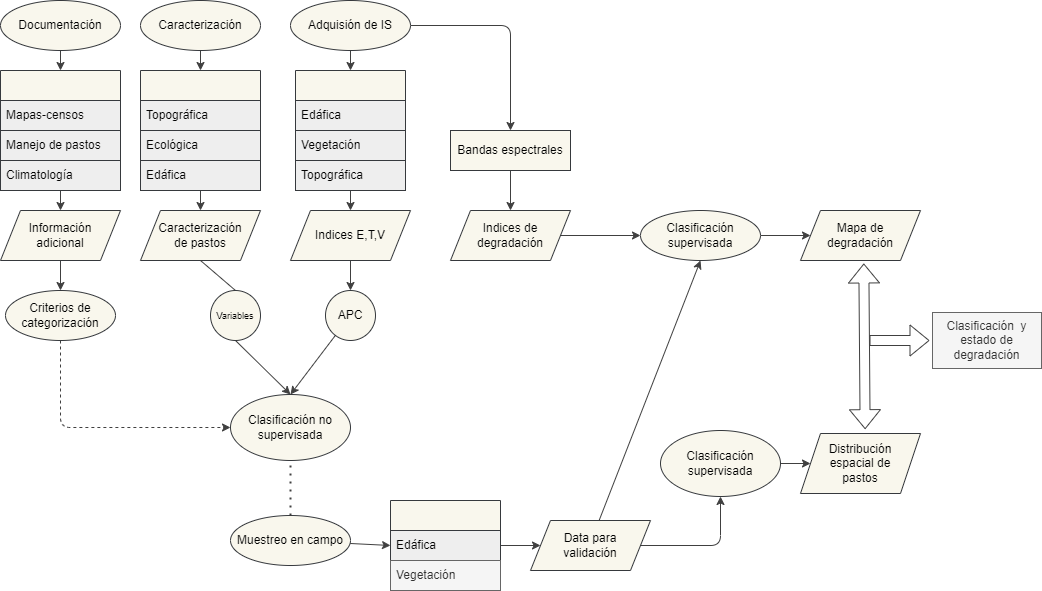

The diagram above was exported from draw.io. Its source (the exported page's mxGraphModel, read from the mxfile embedded in the PNG):
<mxGraphModel dx="1173" dy="771" grid="0" gridSize="10" guides="1" tooltips="1" connect="1" arrows="1" fold="1" page="1" pageScale="1" pageWidth="1169" pageHeight="827" background="#ffffff" math="0" shadow="0">
  <root>
    <mxCell id="0" />
    <mxCell id="1" parent="0" />
    <mxCell id="61" style="edgeStyle=none;html=1;entryX=0.5;entryY=0;entryDx=0;entryDy=0;strokeColor=#404040;" parent="1" source="2" target="3" edge="1">
      <mxGeometry relative="1" as="geometry" />
    </mxCell>
    <mxCell id="2" value="Caracterización" style="ellipse;whiteSpace=wrap;html=1;labelBackgroundColor=none;labelBorderColor=none;swimlaneFillColor=none;fillColor=#f9f7ed;strokeColor=#36393d;fontColor=#000000;" parent="1" vertex="1">
      <mxGeometry x="170" y="20" width="120" height="50" as="geometry" />
    </mxCell>
    <mxCell id="68" style="edgeStyle=none;html=1;entryX=0.5;entryY=0;entryDx=0;entryDy=0;strokeColor=#404040;" parent="1" source="3" target="11" edge="1">
      <mxGeometry relative="1" as="geometry" />
    </mxCell>
    <mxCell id="3" value="" style="swimlane;fontStyle=0;childLayout=stackLayout;horizontal=1;startSize=30;horizontalStack=0;resizeParent=1;resizeParentMax=0;resizeLast=0;collapsible=1;marginBottom=0;whiteSpace=wrap;html=1;labelBackgroundColor=none;labelBorderColor=none;swimlaneFillColor=none;fillColor=#f9f7ed;strokeColor=#36393d;fontColor=#000000;" parent="1" vertex="1">
      <mxGeometry x="170" y="90" width="120" height="120" as="geometry">
        <mxRectangle x="110" y="180" width="60" height="30" as="alternateBounds" />
      </mxGeometry>
    </mxCell>
    <mxCell id="4" value="Topográfica" style="text;strokeColor=#36393d;fillColor=#eeeeee;align=left;verticalAlign=middle;spacingLeft=4;spacingRight=4;overflow=hidden;points=[[0,0.5],[1,0.5]];portConstraint=eastwest;rotatable=0;whiteSpace=wrap;html=1;fontColor=#030303;" parent="3" vertex="1">
      <mxGeometry y="30" width="120" height="30" as="geometry" />
    </mxCell>
    <mxCell id="5" value="Ecológica" style="text;strokeColor=#36393d;fillColor=#eeeeee;align=left;verticalAlign=middle;spacingLeft=4;spacingRight=4;overflow=hidden;points=[[0,0.5],[1,0.5]];portConstraint=eastwest;rotatable=0;whiteSpace=wrap;html=1;fontColor=#030303;" parent="3" vertex="1">
      <mxGeometry y="60" width="120" height="30" as="geometry" />
    </mxCell>
    <mxCell id="6" value="Edáfica" style="text;strokeColor=#36393d;fillColor=#eeeeee;align=left;verticalAlign=middle;spacingLeft=4;spacingRight=4;overflow=hidden;points=[[0,0.5],[1,0.5]];portConstraint=eastwest;rotatable=0;whiteSpace=wrap;html=1;fontColor=#030303;" parent="3" vertex="1">
      <mxGeometry y="90" width="120" height="30" as="geometry" />
    </mxCell>
    <mxCell id="64" style="edgeStyle=none;html=1;entryX=0.5;entryY=0;entryDx=0;entryDy=0;strokeColor=#404040;" parent="1" source="8" target="13" edge="1">
      <mxGeometry relative="1" as="geometry" />
    </mxCell>
    <mxCell id="72" style="edgeStyle=none;html=1;entryX=0.5;entryY=0;entryDx=0;entryDy=0;exitX=1;exitY=0.5;exitDx=0;exitDy=0;strokeColor=#404040;" parent="1" source="8" target="41" edge="1">
      <mxGeometry relative="1" as="geometry">
        <Array as="points">
          <mxPoint x="540" y="45" />
        </Array>
      </mxGeometry>
    </mxCell>
    <mxCell id="8" value="Adquisión de IS" style="ellipse;whiteSpace=wrap;html=1;labelBackgroundColor=none;labelBorderColor=none;swimlaneFillColor=none;fillColor=#f9f7ed;strokeColor=#36393d;fontColor=#000000;" parent="1" vertex="1">
      <mxGeometry x="320" y="20" width="120" height="50" as="geometry" />
    </mxCell>
    <mxCell id="84" style="edgeStyle=none;html=1;entryX=0.5;entryY=0;entryDx=0;entryDy=0;exitX=0.5;exitY=1;exitDx=0;exitDy=0;startArrow=none;strokeColor=#404040;" parent="1" source="96" target="27" edge="1">
      <mxGeometry relative="1" as="geometry" />
    </mxCell>
    <mxCell id="11" value="Caracterización &lt;br&gt;de pastos" style="shape=parallelogram;perimeter=parallelogramPerimeter;whiteSpace=wrap;html=1;fixedSize=1;labelBackgroundColor=none;labelBorderColor=none;swimlaneFillColor=none;fillColor=#f9f7ed;strokeColor=#36393d;fontColor=#000000;" parent="1" vertex="1">
      <mxGeometry x="170" y="230" width="120" height="50" as="geometry" />
    </mxCell>
    <mxCell id="69" style="edgeStyle=none;html=1;entryX=0.5;entryY=0;entryDx=0;entryDy=0;strokeColor=#404040;" parent="1" source="13" target="18" edge="1">
      <mxGeometry relative="1" as="geometry" />
    </mxCell>
    <mxCell id="13" value="" style="swimlane;fontStyle=0;childLayout=stackLayout;horizontal=1;startSize=30;horizontalStack=0;resizeParent=1;resizeParentMax=0;resizeLast=0;collapsible=1;marginBottom=0;whiteSpace=wrap;html=1;labelBackgroundColor=none;labelBorderColor=none;swimlaneFillColor=none;fillColor=#f9f7ed;strokeColor=#36393d;fontColor=#000000;" parent="1" vertex="1">
      <mxGeometry x="325" y="90" width="110" height="120" as="geometry" />
    </mxCell>
    <mxCell id="14" value="Edáfica" style="text;strokeColor=#36393d;fillColor=#eeeeee;align=left;verticalAlign=middle;spacingLeft=4;spacingRight=4;overflow=hidden;points=[[0,0.5],[1,0.5]];portConstraint=eastwest;rotatable=0;whiteSpace=wrap;html=1;fontColor=#030303;" parent="13" vertex="1">
      <mxGeometry y="30" width="110" height="30" as="geometry" />
    </mxCell>
    <mxCell id="15" value="Vegetación" style="text;strokeColor=#36393d;fillColor=#eeeeee;align=left;verticalAlign=middle;spacingLeft=4;spacingRight=4;overflow=hidden;points=[[0,0.5],[1,0.5]];portConstraint=eastwest;rotatable=0;whiteSpace=wrap;html=1;fontColor=#030303;" parent="13" vertex="1">
      <mxGeometry y="60" width="110" height="30" as="geometry" />
    </mxCell>
    <mxCell id="16" value="Topográfica" style="text;strokeColor=#36393d;fillColor=#eeeeee;align=left;verticalAlign=middle;spacingLeft=4;spacingRight=4;overflow=hidden;points=[[0,0.5],[1,0.5]];portConstraint=eastwest;rotatable=0;whiteSpace=wrap;html=1;fontColor=#030303;" parent="13" vertex="1">
      <mxGeometry y="90" width="110" height="30" as="geometry" />
    </mxCell>
    <mxCell id="71" style="edgeStyle=none;html=1;entryX=0.5;entryY=0;entryDx=0;entryDy=0;strokeColor=#404040;" parent="1" source="18" target="19" edge="1">
      <mxGeometry relative="1" as="geometry" />
    </mxCell>
    <mxCell id="18" value="Indices E,T,V" style="shape=parallelogram;perimeter=parallelogramPerimeter;whiteSpace=wrap;html=1;fixedSize=1;labelBackgroundColor=none;labelBorderColor=none;swimlaneFillColor=none;fillColor=#f9f7ed;strokeColor=#36393d;fontColor=#000000;" parent="1" vertex="1">
      <mxGeometry x="320" y="230" width="120" height="50" as="geometry" />
    </mxCell>
    <mxCell id="76" style="edgeStyle=none;html=1;entryX=0.5;entryY=0;entryDx=0;entryDy=0;strokeColor=#404040;" parent="1" source="19" target="27" edge="1">
      <mxGeometry relative="1" as="geometry" />
    </mxCell>
    <mxCell id="19" value="APC" style="ellipse;whiteSpace=wrap;html=1;aspect=fixed;labelBackgroundColor=none;labelBorderColor=none;swimlaneFillColor=none;fillColor=#f9f7ed;strokeColor=#36393d;fontColor=#000000;" parent="1" vertex="1">
      <mxGeometry x="355" y="310" width="50" height="50" as="geometry" />
    </mxCell>
    <mxCell id="60" style="edgeStyle=none;html=1;exitX=0.5;exitY=1;exitDx=0;exitDy=0;entryX=0.5;entryY=0;entryDx=0;entryDy=0;strokeColor=#404040;" parent="1" source="20" target="21" edge="1">
      <mxGeometry relative="1" as="geometry" />
    </mxCell>
    <mxCell id="20" value="Documentación" style="ellipse;whiteSpace=wrap;html=1;labelBackgroundColor=none;labelBorderColor=none;swimlaneFillColor=none;fillColor=#f9f7ed;strokeColor=#36393d;fontColor=#000000;" parent="1" vertex="1">
      <mxGeometry x="30" y="20" width="120" height="50" as="geometry" />
    </mxCell>
    <mxCell id="66" style="edgeStyle=none;html=1;entryX=0.5;entryY=0;entryDx=0;entryDy=0;strokeColor=#404040;" parent="1" source="21" target="25" edge="1">
      <mxGeometry relative="1" as="geometry" />
    </mxCell>
    <mxCell id="21" value="" style="swimlane;fontStyle=0;childLayout=stackLayout;horizontal=1;startSize=30;horizontalStack=0;resizeParent=1;resizeParentMax=0;resizeLast=0;collapsible=1;marginBottom=0;whiteSpace=wrap;html=1;labelBackgroundColor=none;labelBorderColor=none;swimlaneFillColor=none;fillColor=#f9f7ed;strokeColor=#36393d;fontColor=#000000;" parent="1" vertex="1">
      <mxGeometry x="30" y="90" width="120" height="120" as="geometry">
        <mxRectangle x="30" y="90" width="60" height="30" as="alternateBounds" />
      </mxGeometry>
    </mxCell>
    <mxCell id="22" value="Mapas-censos" style="text;strokeColor=#36393d;fillColor=#eeeeee;align=left;verticalAlign=middle;spacingLeft=4;spacingRight=4;overflow=hidden;points=[[0,0.5],[1,0.5]];portConstraint=eastwest;rotatable=0;whiteSpace=wrap;html=1;fontColor=#030303;" parent="21" vertex="1">
      <mxGeometry y="30" width="120" height="30" as="geometry" />
    </mxCell>
    <mxCell id="23" value="Manejo de pastos" style="text;strokeColor=#36393d;fillColor=#eeeeee;align=left;verticalAlign=middle;spacingLeft=4;spacingRight=4;overflow=hidden;points=[[0,0.5],[1,0.5]];portConstraint=eastwest;rotatable=0;whiteSpace=wrap;html=1;fontColor=#030303;" parent="21" vertex="1">
      <mxGeometry y="60" width="120" height="30" as="geometry" />
    </mxCell>
    <mxCell id="24" value="Climatología" style="text;strokeColor=#36393d;fillColor=#eeeeee;align=left;verticalAlign=middle;spacingLeft=4;spacingRight=4;overflow=hidden;points=[[0,0.5],[1,0.5]];portConstraint=eastwest;rotatable=0;whiteSpace=wrap;html=1;fontColor=#030303;" parent="21" vertex="1">
      <mxGeometry y="90" width="120" height="30" as="geometry" />
    </mxCell>
    <mxCell id="74" style="edgeStyle=none;html=1;entryX=0.5;entryY=0;entryDx=0;entryDy=0;strokeColor=#404040;" parent="1" source="25" target="38" edge="1">
      <mxGeometry relative="1" as="geometry" />
    </mxCell>
    <mxCell id="25" value="Información &lt;br&gt;adicional" style="shape=parallelogram;perimeter=parallelogramPerimeter;whiteSpace=wrap;html=1;fixedSize=1;labelBackgroundColor=none;labelBorderColor=none;swimlaneFillColor=none;fillColor=#f9f7ed;strokeColor=#36393d;fontColor=#000000;" parent="1" vertex="1">
      <mxGeometry x="30" y="230" width="120" height="50" as="geometry" />
    </mxCell>
    <mxCell id="27" value="Clasificación no supervisada" style="ellipse;whiteSpace=wrap;html=1;labelBackgroundColor=none;labelBorderColor=none;swimlaneFillColor=none;fillColor=#f9f7ed;strokeColor=#36393d;fontColor=#000000;" parent="1" vertex="1">
      <mxGeometry x="260" y="414" width="120" height="66" as="geometry" />
    </mxCell>
    <mxCell id="95" style="edgeStyle=none;html=1;strokeColor=#404040;" parent="1" source="28" target="42" edge="1">
      <mxGeometry relative="1" as="geometry" />
    </mxCell>
    <mxCell id="28" value="Clasificación supervisada" style="ellipse;whiteSpace=wrap;html=1;labelBackgroundColor=none;labelBorderColor=none;swimlaneFillColor=none;fillColor=#f9f7ed;strokeColor=#36393d;fontColor=#000000;" parent="1" vertex="1">
      <mxGeometry x="690" y="450" width="120" height="66" as="geometry" />
    </mxCell>
    <mxCell id="77" style="edgeStyle=none;html=1;entryX=0;entryY=0.5;entryDx=0;entryDy=0;strokeColor=#404040;" parent="1" source="29" target="33" edge="1">
      <mxGeometry relative="1" as="geometry" />
    </mxCell>
    <mxCell id="29" value="Muestreo en campo" style="ellipse;whiteSpace=wrap;html=1;labelBackgroundColor=none;labelBorderColor=none;swimlaneFillColor=none;fillColor=#f9f7ed;strokeColor=#36393d;fontColor=#000000;" parent="1" vertex="1">
      <mxGeometry x="260" y="535" width="120" height="50" as="geometry" />
    </mxCell>
    <mxCell id="78" style="edgeStyle=none;html=1;entryX=0;entryY=0.5;entryDx=0;entryDy=0;exitX=1;exitY=0.5;exitDx=0;exitDy=0;strokeColor=#404040;" parent="1" source="33" target="36" edge="1">
      <mxGeometry relative="1" as="geometry" />
    </mxCell>
    <mxCell id="32" value="" style="swimlane;fontStyle=0;childLayout=stackLayout;horizontal=1;startSize=30;horizontalStack=0;resizeParent=1;resizeParentMax=0;resizeLast=0;collapsible=1;marginBottom=0;whiteSpace=wrap;html=1;labelBackgroundColor=none;labelBorderColor=none;swimlaneFillColor=none;fillColor=#f9f7ed;strokeColor=#36393d;fontColor=#000000;" parent="1" vertex="1">
      <mxGeometry x="420" y="520" width="110" height="90" as="geometry" />
    </mxCell>
    <mxCell id="33" value="Edáfica" style="text;strokeColor=#36393d;fillColor=#eeeeee;align=left;verticalAlign=middle;spacingLeft=4;spacingRight=4;overflow=hidden;points=[[0,0.5],[1,0.5]];portConstraint=eastwest;rotatable=0;whiteSpace=wrap;html=1;fontColor=#030303;" parent="32" vertex="1">
      <mxGeometry y="30" width="110" height="30" as="geometry" />
    </mxCell>
    <mxCell id="34" value="Vegetación" style="text;strokeColor=#666666;fillColor=#f5f5f5;align=left;verticalAlign=middle;spacingLeft=4;spacingRight=4;overflow=hidden;points=[[0,0.5],[1,0.5]];portConstraint=eastwest;rotatable=0;whiteSpace=wrap;html=1;labelBackgroundColor=none;labelBorderColor=none;swimlaneFillColor=none;fontColor=#333333;" parent="32" vertex="1">
      <mxGeometry y="60" width="110" height="30" as="geometry" />
    </mxCell>
    <mxCell id="80" style="edgeStyle=none;html=1;entryX=0.5;entryY=1;entryDx=0;entryDy=0;strokeColor=#404040;" parent="1" source="36" target="28" edge="1">
      <mxGeometry relative="1" as="geometry">
        <Array as="points">
          <mxPoint x="750" y="565" />
        </Array>
      </mxGeometry>
    </mxCell>
    <mxCell id="81" style="edgeStyle=none;html=1;entryX=0.5;entryY=1;entryDx=0;entryDy=0;exitX=0.569;exitY=0.017;exitDx=0;exitDy=0;exitPerimeter=0;strokeColor=#404040;" parent="1" source="36" target="54" edge="1">
      <mxGeometry relative="1" as="geometry" />
    </mxCell>
    <mxCell id="36" value="Data para &lt;br&gt;validación" style="shape=parallelogram;perimeter=parallelogramPerimeter;whiteSpace=wrap;html=1;fixedSize=1;labelBackgroundColor=none;labelBorderColor=none;swimlaneFillColor=none;fillColor=#f9f7ed;strokeColor=#36393d;fontColor=#000000;" parent="1" vertex="1">
      <mxGeometry x="560" y="540" width="120" height="50" as="geometry" />
    </mxCell>
    <mxCell id="75" style="edgeStyle=none;html=1;entryX=0;entryY=0.5;entryDx=0;entryDy=0;exitX=0.5;exitY=1;exitDx=0;exitDy=0;dashed=1;strokeColor=#404040;" parent="1" source="38" target="27" edge="1">
      <mxGeometry relative="1" as="geometry">
        <Array as="points">
          <mxPoint x="90" y="447" />
        </Array>
      </mxGeometry>
    </mxCell>
    <mxCell id="38" value="Criterios de categorización" style="ellipse;whiteSpace=wrap;html=1;labelBackgroundColor=none;labelBorderColor=none;swimlaneFillColor=none;fillColor=#f9f7ed;strokeColor=#36393d;fontColor=#000000;" parent="1" vertex="1">
      <mxGeometry x="35" y="310" width="110" height="50" as="geometry" />
    </mxCell>
    <mxCell id="82" style="edgeStyle=none;html=1;exitX=1;exitY=0.5;exitDx=0;exitDy=0;strokeColor=#404040;" parent="1" source="39" target="54" edge="1">
      <mxGeometry relative="1" as="geometry" />
    </mxCell>
    <mxCell id="39" value="Indices de&lt;br&gt;degradación" style="shape=parallelogram;perimeter=parallelogramPerimeter;whiteSpace=wrap;html=1;fixedSize=1;labelBackgroundColor=none;labelBorderColor=none;swimlaneFillColor=none;fillColor=#f9f7ed;strokeColor=#36393d;fontColor=#000000;" parent="1" vertex="1">
      <mxGeometry x="480" y="230" width="120" height="50" as="geometry" />
    </mxCell>
    <mxCell id="73" style="edgeStyle=none;html=1;exitX=0.5;exitY=1;exitDx=0;exitDy=0;entryX=0.5;entryY=0;entryDx=0;entryDy=0;strokeColor=#404040;" parent="1" source="41" target="39" edge="1">
      <mxGeometry relative="1" as="geometry" />
    </mxCell>
    <mxCell id="41" value="Bandas espectrales" style="rounded=0;whiteSpace=wrap;html=1;labelBackgroundColor=none;labelBorderColor=none;swimlaneFillColor=none;fillColor=#f9f7ed;strokeColor=#36393d;fontColor=#000000;" parent="1" vertex="1">
      <mxGeometry x="480" y="150" width="120" height="40" as="geometry" />
    </mxCell>
    <mxCell id="42" value="Distribución &lt;br&gt;espacial de &lt;br&gt;pastos" style="shape=parallelogram;perimeter=parallelogramPerimeter;whiteSpace=wrap;html=1;fixedSize=1;labelBackgroundColor=none;labelBorderColor=none;swimlaneFillColor=none;fillColor=#f9f7ed;strokeColor=#36393d;fontColor=#000000;" parent="1" vertex="1">
      <mxGeometry x="830" y="453" width="120" height="60" as="geometry" />
    </mxCell>
    <mxCell id="53" value="Mapa de &lt;br&gt;degradación" style="shape=parallelogram;perimeter=parallelogramPerimeter;whiteSpace=wrap;html=1;fixedSize=1;labelBackgroundColor=none;labelBorderColor=none;swimlaneFillColor=none;fillColor=#f9f7ed;strokeColor=#36393d;fontColor=#000000;" parent="1" vertex="1">
      <mxGeometry x="830" y="230" width="120" height="50" as="geometry" />
    </mxCell>
    <mxCell id="83" style="edgeStyle=none;html=1;exitX=1;exitY=0.5;exitDx=0;exitDy=0;strokeColor=#404040;" parent="1" source="54" target="53" edge="1">
      <mxGeometry relative="1" as="geometry" />
    </mxCell>
    <mxCell id="54" value="Clasificación supervisada" style="ellipse;whiteSpace=wrap;html=1;labelBackgroundColor=none;labelBorderColor=none;swimlaneFillColor=none;fillColor=#f9f7ed;strokeColor=#36393d;fontColor=#000000;" parent="1" vertex="1">
      <mxGeometry x="670" y="230" width="120" height="50" as="geometry" />
    </mxCell>
    <mxCell id="55" value="Clasificación&amp;nbsp; y estado de degradación" style="rounded=0;whiteSpace=wrap;html=1;labelBackgroundColor=none;labelBorderColor=none;swimlaneFillColor=none;fillColor=#f5f5f5;strokeColor=#666666;fontColor=#333333;" parent="1" vertex="1">
      <mxGeometry x="962" y="332" width="109" height="56" as="geometry" />
    </mxCell>
    <mxCell id="56" value="" style="shape=flexArrow;endArrow=classic;startArrow=classic;html=1;exitX=0.597;exitY=-0.072;exitDx=0;exitDy=0;exitPerimeter=0;entryX=0.586;entryY=1.06;entryDx=0;entryDy=0;entryPerimeter=0;strokeColor=#404040;" parent="1" edge="1">
      <mxGeometry width="100" height="100" relative="1" as="geometry">
        <mxPoint x="894.6399999999999" y="448.68000000000006" as="sourcePoint" />
        <mxPoint x="893.3200000000002" y="283" as="targetPoint" />
      </mxGeometry>
    </mxCell>
    <mxCell id="57" value="" style="shape=flexArrow;endArrow=classic;html=1;strokeColor=#404040;" parent="1" edge="1">
      <mxGeometry width="50" height="50" relative="1" as="geometry">
        <mxPoint x="899" y="360" as="sourcePoint" />
        <mxPoint x="959" y="360" as="targetPoint" />
      </mxGeometry>
    </mxCell>
    <mxCell id="94" value="" style="endArrow=none;dashed=1;html=1;dashPattern=1 3;strokeWidth=2;exitX=0.5;exitY=0;exitDx=0;exitDy=0;strokeColor=#404040;" parent="1" source="29" edge="1">
      <mxGeometry width="50" height="50" relative="1" as="geometry">
        <mxPoint x="270" y="530" as="sourcePoint" />
        <mxPoint x="320" y="480" as="targetPoint" />
      </mxGeometry>
    </mxCell>
    <mxCell id="97" value="" style="edgeStyle=none;html=1;entryX=0.5;entryY=0;entryDx=0;entryDy=0;exitX=0.5;exitY=1;exitDx=0;exitDy=0;endArrow=none;strokeColor=#404040;" edge="1" parent="1" source="11" target="96">
      <mxGeometry relative="1" as="geometry">
        <mxPoint x="230" y="280" as="sourcePoint" />
        <mxPoint x="320" y="414" as="targetPoint" />
      </mxGeometry>
    </mxCell>
    <mxCell id="96" value="&lt;font style=&quot;font-size: 9px;&quot;&gt;Variables&lt;/font&gt;" style="ellipse;whiteSpace=wrap;html=1;aspect=fixed;labelBackgroundColor=none;labelBorderColor=none;swimlaneFillColor=none;fillColor=#f9f7ed;strokeColor=#36393d;fontColor=#000000;" vertex="1" parent="1">
      <mxGeometry x="240" y="310" width="50" height="50" as="geometry" />
    </mxCell>
  </root>
</mxGraphModel>